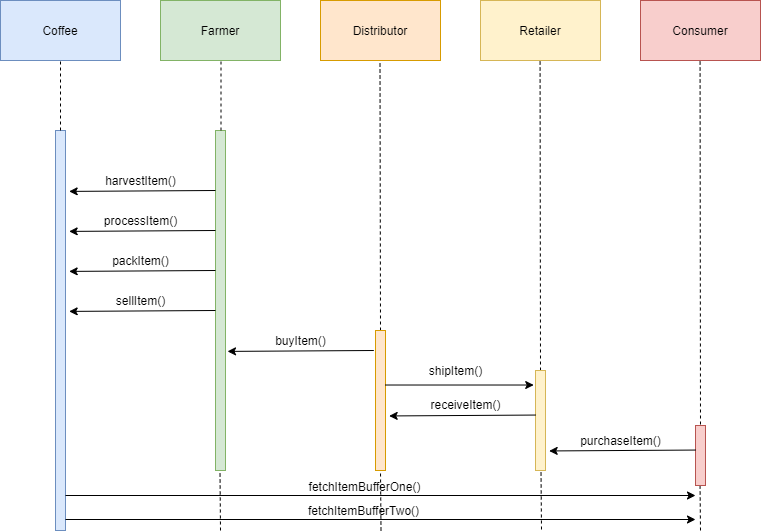

The diagram above was exported from draw.io. Its source (the exported page's mxGraphModel, read from the mxfile embedded in the PNG):
<mxGraphModel dx="782" dy="469" grid="1" gridSize="10" guides="1" tooltips="1" connect="1" arrows="1" fold="1" page="1" pageScale="1" pageWidth="827" pageHeight="1169" math="0" shadow="0">
  <root>
    <mxCell id="0" />
    <mxCell id="1" parent="0" />
    <mxCell id="4aQ8k0y9Rzfc-ZmhS1S0-46" value="" style="endArrow=none;dashed=1;html=1;entryX=0.5;entryY=1;entryDx=0;entryDy=0;" edge="1" parent="1">
      <mxGeometry width="50" height="50" relative="1" as="geometry">
        <mxPoint x="740" y="580" as="sourcePoint" />
        <mxPoint x="739.5" y="530" as="targetPoint" />
      </mxGeometry>
    </mxCell>
    <mxCell id="4aQ8k0y9Rzfc-ZmhS1S0-1" value="Farmer" style="rounded=0;whiteSpace=wrap;html=1;fillColor=#d5e8d4;strokeColor=#82b366;" vertex="1" parent="1">
      <mxGeometry x="200" y="50" width="120" height="60" as="geometry" />
    </mxCell>
    <mxCell id="4aQ8k0y9Rzfc-ZmhS1S0-2" value="Distributor" style="rounded=0;whiteSpace=wrap;html=1;fillColor=#ffe6cc;strokeColor=#d79b00;" vertex="1" parent="1">
      <mxGeometry x="360" y="50" width="120" height="60" as="geometry" />
    </mxCell>
    <mxCell id="4aQ8k0y9Rzfc-ZmhS1S0-3" value="Retailer" style="rounded=0;whiteSpace=wrap;html=1;fillColor=#fff2cc;strokeColor=#d6b656;" vertex="1" parent="1">
      <mxGeometry x="520" y="50" width="120" height="60" as="geometry" />
    </mxCell>
    <mxCell id="4aQ8k0y9Rzfc-ZmhS1S0-4" value="Consumer" style="rounded=0;whiteSpace=wrap;html=1;fillColor=#f8cecc;strokeColor=#b85450;" vertex="1" parent="1">
      <mxGeometry x="680" y="50" width="120" height="60" as="geometry" />
    </mxCell>
    <mxCell id="4aQ8k0y9Rzfc-ZmhS1S0-5" value="Coffee" style="rounded=0;whiteSpace=wrap;html=1;fillColor=#dae8fc;strokeColor=#6c8ebf;" vertex="1" parent="1">
      <mxGeometry x="40" y="50" width="120" height="60" as="geometry" />
    </mxCell>
    <mxCell id="4aQ8k0y9Rzfc-ZmhS1S0-6" value="" style="html=1;points=[];perimeter=orthogonalPerimeter;fillColor=#dae8fc;strokeColor=#6c8ebf;" vertex="1" parent="1">
      <mxGeometry x="95" y="180" width="10" height="400" as="geometry" />
    </mxCell>
    <mxCell id="4aQ8k0y9Rzfc-ZmhS1S0-7" value="" style="endArrow=none;dashed=1;html=1;entryX=0.5;entryY=1;entryDx=0;entryDy=0;" edge="1" parent="1" target="4aQ8k0y9Rzfc-ZmhS1S0-5">
      <mxGeometry width="50" height="50" relative="1" as="geometry">
        <mxPoint x="100" y="180" as="sourcePoint" />
        <mxPoint x="140" y="110" as="targetPoint" />
      </mxGeometry>
    </mxCell>
    <mxCell id="4aQ8k0y9Rzfc-ZmhS1S0-9" value="" style="html=1;points=[];perimeter=orthogonalPerimeter;fillColor=#d5e8d4;strokeColor=#82b366;" vertex="1" parent="1">
      <mxGeometry x="255" y="180" width="10" height="340" as="geometry" />
    </mxCell>
    <mxCell id="4aQ8k0y9Rzfc-ZmhS1S0-10" value="" style="endArrow=none;dashed=1;html=1;entryX=0.5;entryY=1;entryDx=0;entryDy=0;" edge="1" parent="1">
      <mxGeometry width="50" height="50" relative="1" as="geometry">
        <mxPoint x="260.5" y="180" as="sourcePoint" />
        <mxPoint x="260.5" y="110" as="targetPoint" />
      </mxGeometry>
    </mxCell>
    <mxCell id="4aQ8k0y9Rzfc-ZmhS1S0-12" value="" style="endArrow=classic;html=1;entryX=1.367;entryY=0.21;entryDx=0;entryDy=0;entryPerimeter=0;" edge="1" parent="1">
      <mxGeometry width="50" height="50" relative="1" as="geometry">
        <mxPoint x="255" y="280" as="sourcePoint" />
        <mxPoint x="108.66999999999996" y="280.9" as="targetPoint" />
      </mxGeometry>
    </mxCell>
    <mxCell id="4aQ8k0y9Rzfc-ZmhS1S0-13" value="" style="endArrow=classic;html=1;entryX=1.367;entryY=0.21;entryDx=0;entryDy=0;entryPerimeter=0;" edge="1" parent="1">
      <mxGeometry width="50" height="50" relative="1" as="geometry">
        <mxPoint x="255" y="320" as="sourcePoint" />
        <mxPoint x="108.66999999999996" y="320.9" as="targetPoint" />
      </mxGeometry>
    </mxCell>
    <mxCell id="4aQ8k0y9Rzfc-ZmhS1S0-14" value="" style="endArrow=classic;html=1;entryX=1.367;entryY=0.21;entryDx=0;entryDy=0;entryPerimeter=0;" edge="1" parent="1">
      <mxGeometry width="50" height="50" relative="1" as="geometry">
        <mxPoint x="255" y="360" as="sourcePoint" />
        <mxPoint x="108.66999999999996" y="360.9" as="targetPoint" />
      </mxGeometry>
    </mxCell>
    <mxCell id="4aQ8k0y9Rzfc-ZmhS1S0-15" value="harvestItem()" style="text;html=1;align=center;verticalAlign=middle;resizable=0;points=[];autosize=1;" vertex="1" parent="1">
      <mxGeometry x="135" y="220" width="90" height="20" as="geometry" />
    </mxCell>
    <mxCell id="4aQ8k0y9Rzfc-ZmhS1S0-16" value="processItem()" style="text;html=1;align=center;verticalAlign=middle;resizable=0;points=[];autosize=1;" vertex="1" parent="1">
      <mxGeometry x="135" y="260" width="90" height="20" as="geometry" />
    </mxCell>
    <mxCell id="4aQ8k0y9Rzfc-ZmhS1S0-17" value="packItem()" style="text;html=1;align=center;verticalAlign=middle;resizable=0;points=[];autosize=1;" vertex="1" parent="1">
      <mxGeometry x="145" y="300" width="70" height="20" as="geometry" />
    </mxCell>
    <mxCell id="4aQ8k0y9Rzfc-ZmhS1S0-18" value="sellItem()" style="text;html=1;align=center;verticalAlign=middle;resizable=0;points=[];autosize=1;" vertex="1" parent="1">
      <mxGeometry x="150" y="340" width="60" height="20" as="geometry" />
    </mxCell>
    <mxCell id="4aQ8k0y9Rzfc-ZmhS1S0-19" value="" style="endArrow=none;dashed=1;html=1;entryX=0.5;entryY=1;entryDx=0;entryDy=0;" edge="1" parent="1">
      <mxGeometry width="50" height="50" relative="1" as="geometry">
        <mxPoint x="420" y="380" as="sourcePoint" />
        <mxPoint x="419.5" y="110" as="targetPoint" />
      </mxGeometry>
    </mxCell>
    <mxCell id="4aQ8k0y9Rzfc-ZmhS1S0-20" value="" style="html=1;points=[];perimeter=orthogonalPerimeter;fillColor=#ffe6cc;strokeColor=#d79b00;" vertex="1" parent="1">
      <mxGeometry x="415" y="380" width="10" height="140" as="geometry" />
    </mxCell>
    <mxCell id="4aQ8k0y9Rzfc-ZmhS1S0-21" value="" style="endArrow=classic;html=1;entryX=1.367;entryY=0.21;entryDx=0;entryDy=0;entryPerimeter=0;" edge="1" parent="1">
      <mxGeometry width="50" height="50" relative="1" as="geometry">
        <mxPoint x="413.3299999999999" y="400" as="sourcePoint" />
        <mxPoint x="267" y="400.9" as="targetPoint" />
      </mxGeometry>
    </mxCell>
    <mxCell id="4aQ8k0y9Rzfc-ZmhS1S0-22" value="buyItem()" style="text;html=1;align=center;verticalAlign=middle;resizable=0;points=[];autosize=1;" vertex="1" parent="1">
      <mxGeometry x="305" y="380" width="70" height="20" as="geometry" />
    </mxCell>
    <mxCell id="4aQ8k0y9Rzfc-ZmhS1S0-23" value="" style="endArrow=none;dashed=1;html=1;entryX=0.5;entryY=1;entryDx=0;entryDy=0;" edge="1" parent="1">
      <mxGeometry width="50" height="50" relative="1" as="geometry">
        <mxPoint x="580" y="420" as="sourcePoint" />
        <mxPoint x="579.58" y="110" as="targetPoint" />
      </mxGeometry>
    </mxCell>
    <mxCell id="4aQ8k0y9Rzfc-ZmhS1S0-24" value="" style="html=1;points=[];perimeter=orthogonalPerimeter;fillColor=#fff2cc;strokeColor=#d6b656;" vertex="1" parent="1">
      <mxGeometry x="575" y="420" width="10" height="100" as="geometry" />
    </mxCell>
    <mxCell id="4aQ8k0y9Rzfc-ZmhS1S0-25" value="" style="endArrow=classic;html=1;entryX=1.367;entryY=0.21;entryDx=0;entryDy=0;entryPerimeter=0;" edge="1" parent="1">
      <mxGeometry width="50" height="50" relative="1" as="geometry">
        <mxPoint x="574.9999999999999" y="464.55" as="sourcePoint" />
        <mxPoint x="428.66999999999996" y="465.45" as="targetPoint" />
      </mxGeometry>
    </mxCell>
    <mxCell id="4aQ8k0y9Rzfc-ZmhS1S0-26" value="receiveItem()" style="text;html=1;align=center;verticalAlign=middle;resizable=0;points=[];autosize=1;" vertex="1" parent="1">
      <mxGeometry x="460" y="444" width="90" height="20" as="geometry" />
    </mxCell>
    <mxCell id="4aQ8k0y9Rzfc-ZmhS1S0-29" value="shipItem()" style="text;html=1;align=center;verticalAlign=middle;resizable=0;points=[];autosize=1;" vertex="1" parent="1">
      <mxGeometry x="460" y="410" width="70" height="20" as="geometry" />
    </mxCell>
    <mxCell id="4aQ8k0y9Rzfc-ZmhS1S0-30" value="" style="endArrow=none;dashed=1;html=1;entryX=0.5;entryY=1;entryDx=0;entryDy=0;" edge="1" parent="1">
      <mxGeometry width="50" height="50" relative="1" as="geometry">
        <mxPoint x="740" y="480" as="sourcePoint" />
        <mxPoint x="739.5799999999999" y="110" as="targetPoint" />
      </mxGeometry>
    </mxCell>
    <mxCell id="4aQ8k0y9Rzfc-ZmhS1S0-31" value="" style="html=1;points=[];perimeter=orthogonalPerimeter;fillColor=#f8cecc;strokeColor=#b85450;" vertex="1" parent="1">
      <mxGeometry x="735" y="475" width="10" height="60" as="geometry" />
    </mxCell>
    <mxCell id="4aQ8k0y9Rzfc-ZmhS1S0-32" value="" style="endArrow=classic;html=1;entryX=1.367;entryY=0.21;entryDx=0;entryDy=0;entryPerimeter=0;" edge="1" parent="1">
      <mxGeometry width="50" height="50" relative="1" as="geometry">
        <mxPoint x="735" y="499.54999999999995" as="sourcePoint" />
        <mxPoint x="588.6700000000001" y="500.45000000000005" as="targetPoint" />
      </mxGeometry>
    </mxCell>
    <mxCell id="4aQ8k0y9Rzfc-ZmhS1S0-33" value="purchaseItem()" style="text;html=1;align=center;verticalAlign=middle;resizable=0;points=[];autosize=1;" vertex="1" parent="1">
      <mxGeometry x="610" y="480" width="100" height="20" as="geometry" />
    </mxCell>
    <mxCell id="4aQ8k0y9Rzfc-ZmhS1S0-35" value="" style="endArrow=classic;html=1;entryX=0.022;entryY=0.228;entryDx=0;entryDy=0;entryPerimeter=0;" edge="1" parent="1">
      <mxGeometry width="50" height="50" relative="1" as="geometry">
        <mxPoint x="425" y="434.52" as="sourcePoint" />
        <mxPoint x="573.2199999999998" y="434.52" as="targetPoint" />
      </mxGeometry>
    </mxCell>
    <mxCell id="4aQ8k0y9Rzfc-ZmhS1S0-36" value="" style="endArrow=classic;html=1;entryX=1.367;entryY=0.21;entryDx=0;entryDy=0;entryPerimeter=0;" edge="1" parent="1">
      <mxGeometry width="50" height="50" relative="1" as="geometry">
        <mxPoint x="255" y="239.99999999999994" as="sourcePoint" />
        <mxPoint x="108.67000000000007" y="240.90000000000003" as="targetPoint" />
      </mxGeometry>
    </mxCell>
    <mxCell id="4aQ8k0y9Rzfc-ZmhS1S0-38" value="fetchItemBufferOne()" style="text;html=1;align=center;verticalAlign=middle;resizable=0;points=[];autosize=1;" vertex="1" parent="1">
      <mxGeometry x="339" y="526" width="130" height="20" as="geometry" />
    </mxCell>
    <mxCell id="4aQ8k0y9Rzfc-ZmhS1S0-39" value="" style="endArrow=classic;html=1;" edge="1" parent="1">
      <mxGeometry width="50" height="50" relative="1" as="geometry">
        <mxPoint x="105" y="569.0000000000001" as="sourcePoint" />
        <mxPoint x="735" y="569.0000000000001" as="targetPoint" />
      </mxGeometry>
    </mxCell>
    <mxCell id="4aQ8k0y9Rzfc-ZmhS1S0-40" value="fetchItemBufferTwo()" style="text;html=1;align=center;verticalAlign=middle;resizable=0;points=[];autosize=1;" vertex="1" parent="1">
      <mxGeometry x="338" y="550" width="130" height="20" as="geometry" />
    </mxCell>
    <mxCell id="4aQ8k0y9Rzfc-ZmhS1S0-41" value="" style="endArrow=none;dashed=1;html=1;entryX=0.5;entryY=1;entryDx=0;entryDy=0;" edge="1" parent="1">
      <mxGeometry width="50" height="50" relative="1" as="geometry">
        <mxPoint x="260" y="580" as="sourcePoint" />
        <mxPoint x="259.5" y="520" as="targetPoint" />
      </mxGeometry>
    </mxCell>
    <mxCell id="4aQ8k0y9Rzfc-ZmhS1S0-43" value="" style="endArrow=none;dashed=1;html=1;entryX=0.5;entryY=1;entryDx=0;entryDy=0;" edge="1" parent="1">
      <mxGeometry width="50" height="50" relative="1" as="geometry">
        <mxPoint x="581" y="579" as="sourcePoint" />
        <mxPoint x="580.5" y="519" as="targetPoint" />
      </mxGeometry>
    </mxCell>
    <mxCell id="4aQ8k0y9Rzfc-ZmhS1S0-45" value="" style="endArrow=none;dashed=1;html=1;entryX=0.5;entryY=1;entryDx=0;entryDy=0;" edge="1" parent="1">
      <mxGeometry width="50" height="50" relative="1" as="geometry">
        <mxPoint x="420.5" y="580" as="sourcePoint" />
        <mxPoint x="420" y="520" as="targetPoint" />
      </mxGeometry>
    </mxCell>
    <mxCell id="4aQ8k0y9Rzfc-ZmhS1S0-47" value="" style="endArrow=classic;html=1;" edge="1" parent="1">
      <mxGeometry width="50" height="50" relative="1" as="geometry">
        <mxPoint x="105" y="545" as="sourcePoint" />
        <mxPoint x="735" y="545" as="targetPoint" />
      </mxGeometry>
    </mxCell>
  </root>
</mxGraphModel>